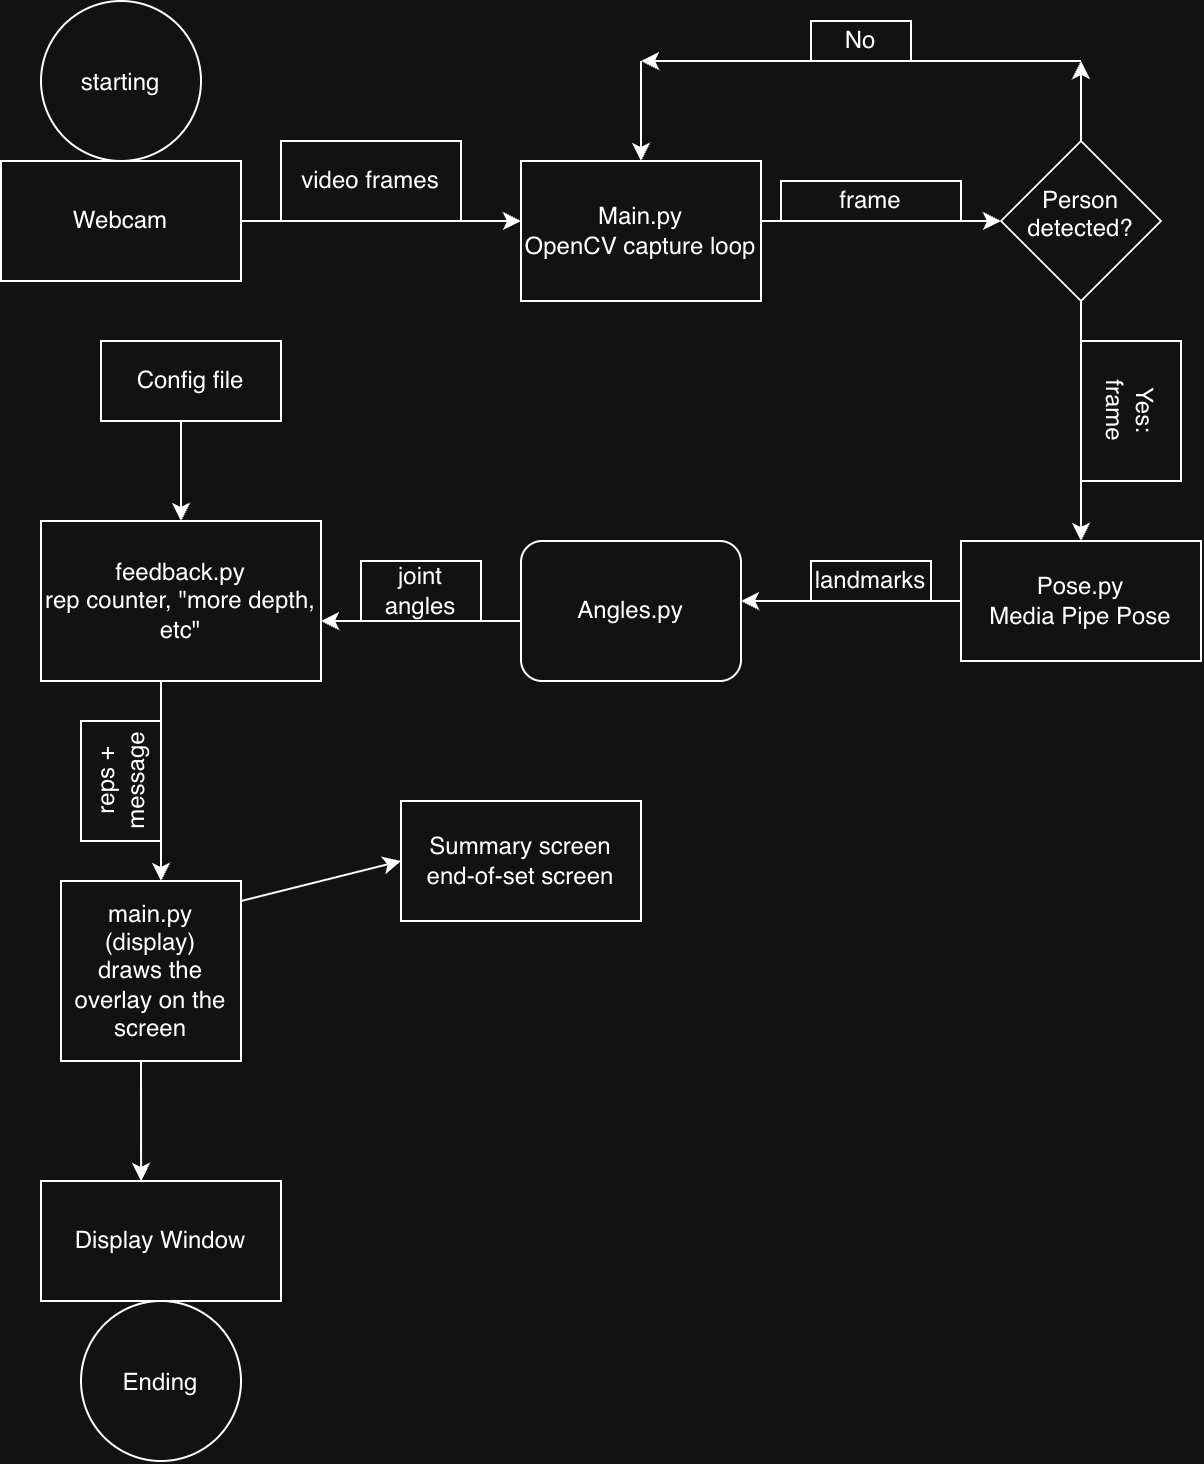

The diagram above was exported from draw.io. Its source (the exported page's mxGraphModel, read from the mxfile embedded in the PNG):
<mxGraphModel dx="1121" dy="771" grid="1" gridSize="10" guides="1" tooltips="1" connect="1" arrows="1" fold="1" page="1" pageScale="1" pageWidth="850" pageHeight="1100" math="0" shadow="0">
  <root>
    <mxCell id="0" />
    <mxCell id="1" parent="0" />
    <mxCell id="oKCgBJQtFdSmQZp2DjZl-1" parent="1" style="rounded=0;whiteSpace=wrap;html=1;" value="Webcam" vertex="1">
      <mxGeometry height="60" width="120" x="20" y="130" as="geometry" />
    </mxCell>
    <mxCell id="oKCgBJQtFdSmQZp2DjZl-2" edge="1" parent="1" style="endArrow=classic;html=1;rounded=0;defaultLabelBackgroundColor=page;" value="">
      <mxGeometry height="50" relative="1" width="50" as="geometry">
        <mxPoint x="140" y="160" as="sourcePoint" />
        <mxPoint x="140" y="160" as="targetPoint" />
      </mxGeometry>
    </mxCell>
    <mxCell id="oKCgBJQtFdSmQZp2DjZl-4" edge="1" parent="1" style="endArrow=classic;html=1;rounded=0;defaultLabelBackgroundColor=page;" value="">
      <mxGeometry height="50" relative="1" width="50" as="geometry">
        <mxPoint x="140" y="160" as="sourcePoint" />
        <mxPoint x="280" y="160" as="targetPoint" />
      </mxGeometry>
    </mxCell>
    <mxCell id="oKCgBJQtFdSmQZp2DjZl-5" parent="1" style="rounded=0;whiteSpace=wrap;html=1;" value="video frames" vertex="1">
      <mxGeometry height="40" width="90" x="160" y="120" as="geometry" />
    </mxCell>
    <mxCell id="oKCgBJQtFdSmQZp2DjZl-6" parent="1" style="rounded=0;whiteSpace=wrap;html=1;" value="&lt;div&gt;Main.py&lt;/div&gt;OpenCV capture loop" vertex="1">
      <mxGeometry height="70" width="120" x="280" y="130" as="geometry" />
    </mxCell>
    <mxCell id="oKCgBJQtFdSmQZp2DjZl-7" edge="1" parent="1" style="endArrow=classic;html=1;rounded=0;defaultLabelBackgroundColor=page;" value="">
      <mxGeometry height="50" relative="1" width="50" as="geometry">
        <mxPoint x="400" y="160" as="sourcePoint" />
        <mxPoint x="520" y="160" as="targetPoint" />
      </mxGeometry>
    </mxCell>
    <mxCell id="oKCgBJQtFdSmQZp2DjZl-8" parent="1" style="rounded=0;whiteSpace=wrap;html=1;" value="frame" vertex="1">
      <mxGeometry height="20" width="90" x="410" y="140" as="geometry" />
    </mxCell>
    <mxCell id="oKCgBJQtFdSmQZp2DjZl-10" parent="1" style="rhombus;whiteSpace=wrap;html=1;shapeInside=1;" value="Person detected?" vertex="1">
      <mxGeometry height="80" width="80" x="520" y="120" as="geometry" />
    </mxCell>
    <mxCell id="oKCgBJQtFdSmQZp2DjZl-11" edge="1" parent="1" style="endArrow=classic;html=1;rounded=0;defaultLabelBackgroundColor=page;edgeStyle=orthogonalEdgeStyle;" value="">
      <mxGeometry height="50" relative="1" width="50" as="geometry">
        <mxPoint x="560" y="120" as="sourcePoint" />
        <mxPoint x="560" y="80" as="targetPoint" />
      </mxGeometry>
    </mxCell>
    <mxCell id="oKCgBJQtFdSmQZp2DjZl-12" parent="1" style="rounded=0;whiteSpace=wrap;html=1;rotation=0;" value="No" vertex="1">
      <mxGeometry height="20" width="50" x="425" y="60" as="geometry" />
    </mxCell>
    <mxCell id="oKCgBJQtFdSmQZp2DjZl-16" edge="1" parent="1" style="endArrow=classic;html=1;rounded=0;defaultLabelBackgroundColor=page;" value="">
      <mxGeometry height="50" relative="1" width="50" as="geometry">
        <mxPoint x="560" y="80" as="sourcePoint" />
        <mxPoint x="340" y="80" as="targetPoint" />
      </mxGeometry>
    </mxCell>
    <mxCell id="oKCgBJQtFdSmQZp2DjZl-17" edge="1" parent="1" style="endArrow=classic;html=1;rounded=0;defaultLabelBackgroundColor=page;entryX=0.5;entryY=0;entryDx=0;entryDy=0;" target="oKCgBJQtFdSmQZp2DjZl-6" value="">
      <mxGeometry height="50" relative="1" width="50" as="geometry">
        <mxPoint x="340" y="80" as="sourcePoint" />
        <mxPoint x="390" y="30" as="targetPoint" />
      </mxGeometry>
    </mxCell>
    <mxCell id="oKCgBJQtFdSmQZp2DjZl-18" edge="1" parent="1" style="endArrow=classic;html=1;rounded=0;defaultLabelBackgroundColor=page;" value="">
      <mxGeometry height="50" relative="1" width="50" as="geometry">
        <mxPoint x="560" y="200" as="sourcePoint" />
        <mxPoint x="560" y="320" as="targetPoint" />
      </mxGeometry>
    </mxCell>
    <mxCell id="oKCgBJQtFdSmQZp2DjZl-19" parent="1" style="rounded=0;whiteSpace=wrap;html=1;rotation=90;" value="Yes:&lt;div&gt;frame&lt;/div&gt;" vertex="1">
      <mxGeometry height="50" width="70" x="550" y="230" as="geometry" />
    </mxCell>
    <mxCell id="oKCgBJQtFdSmQZp2DjZl-20" parent="1" style="rounded=0;whiteSpace=wrap;html=1;" value="Pose.py&lt;div&gt;Media Pipe Pose&lt;/div&gt;" vertex="1">
      <mxGeometry height="60" width="120" x="500" y="320" as="geometry" />
    </mxCell>
    <mxCell id="oKCgBJQtFdSmQZp2DjZl-21" edge="1" parent="1" style="endArrow=classic;html=1;rounded=0;defaultLabelBackgroundColor=page;" value="">
      <mxGeometry height="50" relative="1" width="50" as="geometry">
        <mxPoint x="500" y="350" as="sourcePoint" />
        <mxPoint x="390" y="350" as="targetPoint" />
      </mxGeometry>
    </mxCell>
    <mxCell id="oKCgBJQtFdSmQZp2DjZl-22" parent="1" style="rounded=0;whiteSpace=wrap;html=1;" value="landmarks" vertex="1">
      <mxGeometry height="20" width="60" x="425" y="330" as="geometry" />
    </mxCell>
    <mxCell id="oKCgBJQtFdSmQZp2DjZl-23" parent="1" style="rounded=1;whiteSpace=wrap;html=1;roundedPerimeter=1;" value="Angles.py" vertex="1">
      <mxGeometry height="70" width="110" x="280" y="320" as="geometry" />
    </mxCell>
    <mxCell id="oKCgBJQtFdSmQZp2DjZl-24" edge="1" parent="1" style="endArrow=classic;html=1;rounded=0;defaultLabelBackgroundColor=page;" value="">
      <mxGeometry height="50" relative="1" width="50" as="geometry">
        <mxPoint x="280" y="360" as="sourcePoint" />
        <mxPoint x="180" y="360" as="targetPoint" />
      </mxGeometry>
    </mxCell>
    <mxCell id="oKCgBJQtFdSmQZp2DjZl-25" parent="1" style="rounded=0;whiteSpace=wrap;html=1;" value="joint angles" vertex="1">
      <mxGeometry height="30" width="60" x="200" y="330" as="geometry" />
    </mxCell>
    <mxCell id="oKCgBJQtFdSmQZp2DjZl-26" parent="1" style="rounded=0;whiteSpace=wrap;html=1;" value="feedback.py&lt;div&gt;rep counter, &quot;more depth, etc&quot;&lt;/div&gt;" vertex="1">
      <mxGeometry height="80" width="140" x="40" y="310" as="geometry" />
    </mxCell>
    <mxCell id="oKCgBJQtFdSmQZp2DjZl-27" edge="1" parent="1" style="endArrow=classic;html=1;rounded=0;defaultLabelBackgroundColor=page;" value="">
      <mxGeometry height="50" relative="1" width="50" as="geometry">
        <mxPoint x="100" y="390" as="sourcePoint" />
        <mxPoint x="100" y="490" as="targetPoint" />
      </mxGeometry>
    </mxCell>
    <mxCell id="oKCgBJQtFdSmQZp2DjZl-28" parent="1" style="rounded=0;whiteSpace=wrap;html=1;rotation=-90;" value="reps + message" vertex="1">
      <mxGeometry height="40" width="60" x="50" y="420" as="geometry" />
    </mxCell>
    <mxCell id="oKCgBJQtFdSmQZp2DjZl-29" parent="1" style="whiteSpace=wrap;html=1;aspect=fixed;" value="main.py (display)&lt;div&gt;draws the overlay on the screen&lt;/div&gt;" vertex="1">
      <mxGeometry height="90" width="90" x="50" y="490" as="geometry" />
    </mxCell>
    <mxCell id="oKCgBJQtFdSmQZp2DjZl-30" edge="1" parent="1" style="endArrow=classic;html=1;rounded=0;defaultLabelBackgroundColor=page;" value="">
      <mxGeometry height="50" relative="1" width="50" as="geometry">
        <mxPoint x="140" y="500" as="sourcePoint" />
        <mxPoint x="220" y="480" as="targetPoint" />
      </mxGeometry>
    </mxCell>
    <mxCell id="oKCgBJQtFdSmQZp2DjZl-31" parent="1" style="rounded=0;whiteSpace=wrap;html=1;" value="Summary screen&lt;div&gt;end-of-set screen&lt;/div&gt;" vertex="1">
      <mxGeometry height="60" width="120" x="220" y="450" as="geometry" />
    </mxCell>
    <mxCell id="oKCgBJQtFdSmQZp2DjZl-32" parent="1" style="rounded=0;whiteSpace=wrap;html=1;" value="Display Window" vertex="1">
      <mxGeometry height="60" width="120" x="40" y="640" as="geometry" />
    </mxCell>
    <mxCell id="oKCgBJQtFdSmQZp2DjZl-33" edge="1" parent="1" style="endArrow=classic;html=1;rounded=0;defaultLabelBackgroundColor=page;entryX=0.417;entryY=0;entryDx=0;entryDy=0;entryPerimeter=0;" target="oKCgBJQtFdSmQZp2DjZl-32" value="">
      <mxGeometry height="50" relative="1" width="50" as="geometry">
        <mxPoint x="90" y="580" as="sourcePoint" />
        <mxPoint x="140" y="530" as="targetPoint" />
      </mxGeometry>
    </mxCell>
    <mxCell id="oKCgBJQtFdSmQZp2DjZl-34" parent="1" style="rounded=0;whiteSpace=wrap;html=1;" value="Config file" vertex="1">
      <mxGeometry height="40" width="90" x="70" y="220" as="geometry" />
    </mxCell>
    <mxCell id="oKCgBJQtFdSmQZp2DjZl-35" edge="1" parent="1" style="endArrow=classic;html=1;rounded=0;defaultLabelBackgroundColor=page;entryX=0.5;entryY=0;entryDx=0;entryDy=0;" target="oKCgBJQtFdSmQZp2DjZl-26" value="">
      <mxGeometry height="50" relative="1" width="50" as="geometry">
        <mxPoint x="110" y="260" as="sourcePoint" />
        <mxPoint x="160" y="210" as="targetPoint" />
      </mxGeometry>
    </mxCell>
    <mxCell id="oKCgBJQtFdSmQZp2DjZl-36" parent="1" style="ellipse;whiteSpace=wrap;html=1;shapeInside=1;" value="starting" vertex="1">
      <mxGeometry height="80" width="80" x="40" y="50" as="geometry" />
    </mxCell>
    <mxCell id="oKCgBJQtFdSmQZp2DjZl-37" parent="1" style="ellipse;whiteSpace=wrap;html=1;shapeInside=1;aspect=fixed;" value="Ending" vertex="1">
      <mxGeometry height="80" width="80" x="60" y="700" as="geometry" />
    </mxCell>
  </root>
</mxGraphModel>